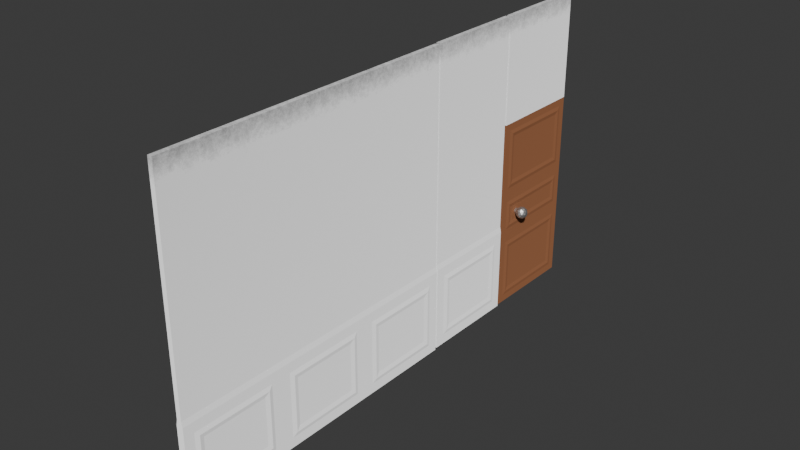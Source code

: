 # Source: wall_test.blend  (saved by Blender 5.0.119; exported with 4.5.12 LTS)
import bpy
from mathutils import Matrix  # noqa: F401  (used for matrix-valued properties, if any)

bpy.ops.wm.read_factory_settings(use_empty=True)
scene = bpy.context.scene
scene.name = 'Scene'

# ---- collections
col_collection = bpy.data.collections.new('Collection'); scene.collection.children.link(col_collection)

# ---- materials (node trees are filled in below, after node groups)
mat_material_wall = bpy.data.materials.new('Material wall')
mat_material_wall.alpha_threshold = 0.0
mat_material_wall.use_backface_culling_lightprobe_volume = False
mat_material_wall.roughness = 0.5
mat_material_wall.line_color = (0.0, 0.0, 0.0, 1.0)
mat_material_001 = bpy.data.materials.new('Material.001')
mat_material = bpy.data.materials.new('Material')

# ---- material node trees
mat_material_wall.use_nodes = True; mat_material_wall.node_tree.nodes.clear()
_N = mat_material_wall.node_tree.nodes; _L = mat_material_wall.node_tree.links
n0 = _N.new('ShaderNodeOutputMaterial'); n0.name = 'Material Output'; n0.location = (826, 297)
n1 = _N.new('ShaderNodeBsdfDiffuse'); n1.name = 'Diffuse BSDF'; n1.location = (549, 268)
n1.inputs[1].default_value = 0.6615
n2 = _N.new('ShaderNodeTexGradient'); n2.name = 'Gradient Texture'; n2.location = (-311, 281)
n2.gradient_type = 'EASING'
n3 = _N.new('ShaderNodeTexNoise'); n3.name = 'Noise Texture.003'; n3.location = (-242, 632)
n3.width = 145
n3.inputs[2].default_value = 5.3
n3.inputs[3].default_value = 4.0
n3.inputs[4].default_value = 1.0
n4 = _N.new('ShaderNodeNewGeometry'); n4.name = 'Geometry.001'; n4.location = (-707, 477)
n5 = _N.new('ShaderNodeMapping'); n5.name = 'Mapping'; n5.location = (-526, 348)
n5.vector_type = 'TEXTURE'
n5.inputs[1].default_value = (0.0, 0.0, 6.6)
n5.inputs[2].default_value = (0.0, 1.571, 0.0)
n6 = _N.new('ShaderNodeMath'); n6.name = 'Math'; n6.location = (53, 465)
n7 = _N.new('ShaderNodeClamp'); n7.name = 'Clamp'; n7.location = (306, 363)
_L.new(n1.outputs[0], n0.inputs[0])
_L.new(n5.outputs[0], n2.inputs[0])
_L.new(n4.outputs[0], n3.inputs[0])
_L.new(n4.outputs[0], n5.inputs[0])
_L.new(n3.outputs[0], n6.inputs[0])
_L.new(n2.outputs[1], n6.inputs[1])
_L.new(n6.outputs[0], n7.inputs[0])
_L.new(n7.outputs[0], n1.inputs[0])
n0.is_active_output = True
mat_material_001.use_nodes = True; mat_material_001.node_tree.nodes.clear()
_N = mat_material_001.node_tree.nodes; _L = mat_material_001.node_tree.links
n0 = _N.new('ShaderNodeOutputMaterial'); n0.name = 'Material Output'; n0.location = (300, 300)
n1 = _N.new('ShaderNodeBsdfDiffuse'); n1.name = 'Diffuse BSDF'; n1.location = (10, 300)
n1.inputs[0].default_value = (0.3141, 0.1312, 0.06411, 1.0)
n1.inputs[1].default_value = 0.3457
_L.new(n1.outputs[0], n0.inputs[0])
n0.is_active_output = True
mat_material.use_nodes = True; mat_material.node_tree.nodes.clear()
_N = mat_material.node_tree.nodes; _L = mat_material.node_tree.links
n0 = _N.new('ShaderNodeBsdfPrincipled'); n0.name = 'Principled BSDF'; n0.location = (-200, 100)
n0.inputs[1].default_value = 1.0
n1 = _N.new('ShaderNodeOutputMaterial'); n1.name = 'Material Output'; n1.location = (200, 100)
_L.new(n0.outputs[0], n1.inputs[0])
n1.is_active_output = True

# ---- world
world_world = bpy.data.worlds.new('World'); scene.world = world_world
world_world.use_nodes = True; world_world.node_tree.nodes.clear()
_N = world_world.node_tree.nodes; _L = world_world.node_tree.links
n0 = _N.new('ShaderNodeOutputWorld'); n0.name = 'World Output'; n0.location = (200, 100)
n1 = _N.new('ShaderNodeBackground'); n1.name = 'Background'; n1.location = (-200, 100)
n1.inputs[0].default_value = (0.05088, 0.05088, 0.05088, 1.0)
_L.new(n1.outputs[0], n0.inputs[0])
n0.is_active_output = True
world_world.color = (0.05088, 0.05088, 0.05088)
world_world.sun_shadow_jitter_overblur = 0.0

# ---- meshes
me_plane = bpy.data.meshes.new('Plane')
me_plane.from_pydata([(0.04991, -3.309, 3.332), (0.07409, -3.309, -3.285), (0.04991, 3.309, 3.332), (0.07409, 3.309, -3.285), (-0.04992, -3.309, 3.332), (-0.0741, -3.309, -3.285), (-0.04992, 3.309, 3.332), (-0.0741, 3.309, -3.285), (0.07409, -3.309, -1.43), (0.07409, 3.309, -1.43), (-0.0741, -3.309, -1.43), (-0.0741, 3.309, -1.43), (0.04991, 1.103, 3.332), (0.04991, -1.103, 3.332), (0.07409, -1.103, -3.285), (0.07409, 1.103, -3.285), (-0.04992, 1.103, 3.332), (-0.04992, -1.103, 3.332), (-0.0741, -1.103, -3.285), (-0.0741, 1.103, -3.285), (-0.0741, 1.103, -1.43), (-0.0741, -1.103, -1.43), (0.07409, -1.103, -1.43), (0.07409, 1.103, -1.43), (0.07409, 1.32, -1.647), (0.07409, 1.32, -3.068), (0.07409, 3.091, -3.068), (0.07409, 3.091, -1.647), (-0.0741, 1.32, -1.647), (-0.0741, 3.091, -1.647), (-0.0741, 3.091, -3.068), (-0.0741, 1.32, -3.068), (-0.0741, -3.091, -1.647), (-0.0741, -1.32, -1.647), (-0.0741, -1.32, -3.068), (-0.0741, -3.091, -3.068), (-0.0741, -0.8858, -1.647), (-0.0741, 0.8858, -1.647), (-0.0741, 0.8858, -3.068), (-0.0741, -0.8858, -3.068), (0.07409, -3.091, -1.647), (0.07409, -3.091, -3.068), (0.07409, -1.32, -3.068), (0.07409, -1.32, -1.647), (0.07409, -0.8858, -1.647), (0.07409, -0.8858, -3.068), (0.07409, 0.8858, -3.068), (0.07409, 0.8858, -1.647), (0.1017, 1.411, -1.738), (0.1017, 1.411, -2.978), (0.1017, 3.001, -2.978), (0.1017, 3.001, -1.738), (-0.1017, 1.411, -1.738), (-0.1017, 3.001, -1.738), (-0.1017, 3.001, -2.978), (-0.1017, 1.411, -2.978), (-0.1017, -3.001, -1.738), (-0.1017, -1.411, -1.738), (-0.1017, -1.411, -2.978), (-0.1017, -3.001, -2.978), (-0.1017, -0.7951, -1.738), (-0.1017, 0.7951, -1.738), (-0.1017, 0.7951, -2.978), (-0.1017, -0.7951, -2.978), (0.1017, -3.001, -1.738), (0.1017, -3.001, -2.978), (0.1017, -1.411, -2.978), (0.1017, -1.411, -1.738), (0.1017, -0.7951, -1.738), (0.1017, -0.7951, -2.978), (0.1017, 0.7951, -2.978), (0.1017, 0.7951, -1.738), (0.0778, 1.505, -1.832), (0.0778, 1.505, -2.884), (0.0778, 2.907, -2.884), (0.0778, 2.907, -1.832), (-0.0778, 1.505, -1.832), (-0.0778, 2.907, -1.832), (-0.0778, 2.907, -2.884), (-0.0778, 1.505, -2.884), (-0.0778, -2.907, -1.832), (-0.0778, -1.505, -1.832), (-0.0778, -1.505, -2.884), (-0.0778, -2.907, -2.884), (-0.0778, -0.7011, -1.832), (-0.0778, 0.7011, -1.832), (-0.0778, 0.7011, -2.884), (-0.0778, -0.7011, -2.884), (0.0778, -2.907, -1.832), (0.0778, -2.907, -2.884), (0.0778, -1.505, -2.884), (0.0778, -1.505, -1.832), (0.0778, -0.7011, -1.832), (0.0778, -0.7011, -2.884), (0.0778, 0.7011, -2.884), (0.0778, 0.7011, -1.832), (0.04991, 3.309, -1.313), (-0.04992, 3.309, -1.313), (0.04991, -3.309, -1.313), (-0.04992, -3.309, -1.313), (0.04991, -1.103, -1.313), (0.04991, 1.103, -1.313), (-0.04992, -1.103, -1.313), (-0.04992, 1.103, -1.313)], [], [(72, 73, 74, 75), (76, 77, 78, 79), (12, 2, 6, 16), (98, 0, 4, 99), (14, 1, 5, 18), (9, 3, 7, 11), (96, 9, 11, 97), (1, 8, 10, 5), (103, 97, 11, 20), (101, 23, 9, 96), (98, 8, 22, 100), (100, 22, 23, 101), (99, 102, 21, 10), (102, 103, 20, 21), (3, 15, 19, 7), (15, 14, 18, 19), (0, 13, 17, 4), (13, 12, 16, 17), (80, 81, 82, 83), (84, 85, 86, 87), (88, 89, 90, 91), (92, 93, 94, 95), (23, 15, 25, 24), (15, 3, 26, 25), (3, 9, 27, 26), (9, 23, 24, 27), (20, 11, 29, 28), (11, 7, 30, 29), (7, 19, 31, 30), (19, 20, 28, 31), (10, 21, 33, 32), (21, 18, 34, 33), (18, 5, 35, 34), (5, 10, 32, 35), (21, 20, 37, 36), (20, 19, 38, 37), (19, 18, 39, 38), (18, 21, 36, 39), (8, 1, 41, 40), (1, 14, 42, 41), (14, 22, 43, 42), (22, 8, 40, 43), (22, 14, 45, 44), (14, 15, 46, 45), (15, 23, 47, 46), (23, 22, 44, 47), (24, 25, 49, 48), (25, 26, 50, 49), (26, 27, 51, 50), (27, 24, 48, 51), (28, 29, 53, 52), (29, 30, 54, 53), (30, 31, 55, 54), (31, 28, 52, 55), (32, 33, 57, 56), (33, 34, 58, 57), (34, 35, 59, 58), (35, 32, 56, 59), (36, 37, 61, 60), (37, 38, 62, 61), (38, 39, 63, 62), (39, 36, 60, 63), (40, 41, 65, 64), (41, 42, 66, 65), (42, 43, 67, 66), (43, 40, 64, 67), (44, 45, 69, 68), (45, 46, 70, 69), (46, 47, 71, 70), (47, 44, 68, 71), (48, 49, 73, 72), (49, 50, 74, 73), (50, 51, 75, 74), (51, 48, 72, 75), (52, 53, 77, 76), (53, 54, 78, 77), (54, 55, 79, 78), (55, 52, 76, 79), (56, 57, 81, 80), (57, 58, 82, 81), (58, 59, 83, 82), (59, 56, 80, 83), (60, 61, 85, 84), (61, 62, 86, 85), (62, 63, 87, 86), (63, 60, 84, 87), (64, 65, 89, 88), (65, 66, 90, 89), (66, 67, 91, 90), (67, 64, 88, 91), (68, 69, 93, 92), (69, 70, 94, 93), (70, 71, 95, 94), (71, 68, 92, 95), (17, 16, 103, 102), (4, 17, 102, 99), (13, 100, 101, 12), (0, 98, 100, 13), (12, 101, 96, 2), (16, 6, 97, 103), (2, 96, 97, 6), (8, 98, 99, 10)])
_uv = me_plane.uv_layers.new(name='UVMap')
_uv.uv.foreach_set('vector', [0.7803, 0.7274, 0.9393, 0.7274, 0.9393, 0.9393, 0.7803, 0.9393, 0.7803, 0.7274, 0.7803, 0.9393, 0.9393, 0.9393, 0.9393, 0.7274, 0.0, 0.6667, 0.0, 1.0, 0.0, 1.0, 0.0, 0.6667, 0.7019, 0.0, 0.0, 0.0, 0.0, 0.0, 0.7019, 0.0, 1.0, 0.3333, 1.0, 0.0, 1.0, 0.0, 1.0, 0.3333, 0.7196, 1.0, 1.0, 1.0, 1.0, 1.0, 0.7196, 1.0, 0.7019, 1.0, 0.7196, 1.0, 0.7196, 1.0, 0.7019, 1.0, 1.0, 0.0, 0.7196, 0.0, 0.7196, 0.0, 1.0, 0.0, 0.7019, 0.6667, 0.7019, 1.0, 0.7196, 1.0, 0.7196, 0.6667, 0.7019, 0.6667, 0.7196, 0.6667, 0.7196, 1.0, 0.7019, 1.0, 0.7019, 0.0, 0.7196, 0.0, 0.7196, 0.3333, 0.7019, 0.3333, 0.7019, 0.3333, 0.7196, 0.3333, 0.7196, 0.6667, 0.7019, 0.6667, 0.7019, 0.0, 0.7019, 0.3333, 0.7196, 0.3333, 0.7196, 0.0, 0.7019, 0.3333, 0.7019, 0.6667, 0.7196, 0.6667, 0.7196, 0.3333, 1.0, 1.0, 1.0, 0.6667, 1.0, 0.6667, 1.0, 1.0, 1.0, 0.6667, 1.0, 0.3333, 1.0, 0.3333, 1.0, 0.6667, 0.0, 0.0, 0.0, 0.3333, 0.0, 0.3333, 0.0, 0.0, 0.0, 0.3333, 0.0, 0.6667, 0.0, 0.6667, 0.0, 0.3333, 0.7803, 0.06071, 0.7803, 0.2726, 0.9393, 0.2726, 0.9393, 0.06071, 0.7803, 0.394, 0.7803, 0.606, 0.9393, 0.606, 0.9393, 0.394, 0.7803, 0.06071, 0.9393, 0.06071, 0.9393, 0.2726, 0.7803, 0.2726, 0.7803, 0.394, 0.9393, 0.394, 0.9393, 0.606, 0.7803, 0.606, 0.7196, 0.6667, 1.0, 0.6667, 0.9672, 0.6995, 0.7524, 0.6995, 1.0, 0.6667, 1.0, 1.0, 0.9672, 0.9672, 0.9672, 0.6995, 1.0, 1.0, 0.7196, 1.0, 0.7524, 0.9672, 0.9672, 0.9672, 0.7196, 1.0, 0.7196, 0.6667, 0.7524, 0.6995, 0.7524, 0.9672, 0.7196, 0.6667, 0.7196, 1.0, 0.7524, 0.9672, 0.7524, 0.6995, 0.7196, 1.0, 1.0, 1.0, 0.9672, 0.9672, 0.7524, 0.9672, 1.0, 1.0, 1.0, 0.6667, 0.9672, 0.6995, 0.9672, 0.9672, 1.0, 0.6667, 0.7196, 0.6667, 0.7524, 0.6995, 0.9672, 0.6995, 0.7196, 0.0, 0.7196, 0.3333, 0.7524, 0.3005, 0.7524, 0.03281, 0.7196, 0.3333, 1.0, 0.3333, 0.9672, 0.3005, 0.7524, 0.3005, 1.0, 0.3333, 1.0, 0.0, 0.9672, 0.03281, 0.9672, 0.3005, 1.0, 0.0, 0.7196, 0.0, 0.7524, 0.03281, 0.9672, 0.03281, 0.7196, 0.3333, 0.7196, 0.6667, 0.7524, 0.6339, 0.7524, 0.3661, 0.7196, 0.6667, 1.0, 0.6667, 0.9672, 0.6339, 0.7524, 0.6339, 1.0, 0.6667, 1.0, 0.3333, 0.9672, 0.3661, 0.9672, 0.6339, 1.0, 0.3333, 0.7196, 0.3333, 0.7524, 0.3661, 0.9672, 0.3661, 0.7196, 0.0, 1.0, 0.0, 0.9672, 0.03281, 0.7524, 0.03281, 1.0, 0.0, 1.0, 0.3333, 0.9672, 0.3005, 0.9672, 0.03281, 1.0, 0.3333, 0.7196, 0.3333, 0.7524, 0.3005, 0.9672, 0.3005, 0.7196, 0.3333, 0.7196, 0.0, 0.7524, 0.03281, 0.7524, 0.3005, 0.7196, 0.3333, 1.0, 0.3333, 0.9672, 0.3661, 0.7524, 0.3661, 1.0, 0.3333, 1.0, 0.6667, 0.9672, 0.6339, 0.9672, 0.3661, 1.0, 0.6667, 0.7196, 0.6667, 0.7524, 0.6339, 0.9672, 0.6339, 0.7196, 0.6667, 0.7196, 0.3333, 0.7524, 0.3661, 0.7524, 0.6339, 0.7524, 0.6995, 0.9672, 0.6995, 0.9535, 0.7132, 0.7661, 0.7132, 0.9672, 0.6995, 0.9672, 0.9672, 0.9535, 0.9535, 0.9535, 0.7132, 0.9672, 0.9672, 0.7524, 0.9672, 0.7661, 0.9535, 0.9535, 0.9535, 0.7524, 0.9672, 0.7524, 0.6995, 0.7661, 0.7132, 0.7661, 0.9535, 0.7524, 0.6995, 0.7524, 0.9672, 0.7661, 0.9535, 0.7661, 0.7132, 0.7524, 0.9672, 0.9672, 0.9672, 0.9535, 0.9535, 0.7661, 0.9535, 0.9672, 0.9672, 0.9672, 0.6995, 0.9535, 0.7132, 0.9535, 0.9535, 0.9672, 0.6995, 0.7524, 0.6995, 0.7661, 0.7132, 0.9535, 0.7132, 0.7524, 0.03281, 0.7524, 0.3005, 0.7661, 0.2868, 0.7661, 0.04651, 0.7524, 0.3005, 0.9672, 0.3005, 0.9535, 0.2868, 0.7661, 0.2868, 0.9672, 0.3005, 0.9672, 0.03281, 0.9535, 0.04651, 0.9535, 0.2868, 0.9672, 0.03281, 0.7524, 0.03281, 0.7661, 0.04651, 0.9535, 0.04651, 0.7524, 0.3661, 0.7524, 0.6339, 0.7661, 0.6202, 0.7661, 0.3798, 0.7524, 0.6339, 0.9672, 0.6339, 0.9535, 0.6202, 0.7661, 0.6202, 0.9672, 0.6339, 0.9672, 0.3661, 0.9535, 0.3798, 0.9535, 0.6202, 0.9672, 0.3661, 0.7524, 0.3661, 0.7661, 0.3798, 0.9535, 0.3798, 0.7524, 0.03281, 0.9672, 0.03281, 0.9535, 0.04651, 0.7661, 0.04651, 0.9672, 0.03281, 0.9672, 0.3005, 0.9535, 0.2868, 0.9535, 0.04651, 0.9672, 0.3005, 0.7524, 0.3005, 0.7661, 0.2868, 0.9535, 0.2868, 0.7524, 0.3005, 0.7524, 0.03281, 0.7661, 0.04651, 0.7661, 0.2868, 0.7524, 0.3661, 0.9672, 0.3661, 0.9535, 0.3798, 0.7661, 0.3798, 0.9672, 0.3661, 0.9672, 0.6339, 0.9535, 0.6202, 0.9535, 0.3798, 0.9672, 0.6339, 0.7524, 0.6339, 0.7661, 0.6202, 0.9535, 0.6202, 0.7524, 0.6339, 0.7524, 0.3661, 0.7661, 0.3798, 0.7661, 0.6202, 0.7661, 0.7132, 0.9535, 0.7132, 0.9393, 0.7274, 0.7803, 0.7274, 0.9535, 0.7132, 0.9535, 0.9535, 0.9393, 0.9393, 0.9393, 0.7274, 0.9535, 0.9535, 0.7661, 0.9535, 0.7803, 0.9393, 0.9393, 0.9393, 0.7661, 0.9535, 0.7661, 0.7132, 0.7803, 0.7274, 0.7803, 0.9393, 0.7661, 0.7132, 0.7661, 0.9535, 0.7803, 0.9393, 0.7803, 0.7274, 0.7661, 0.9535, 0.9535, 0.9535, 0.9393, 0.9393, 0.7803, 0.9393, 0.9535, 0.9535, 0.9535, 0.7132, 0.9393, 0.7274, 0.9393, 0.9393, 0.9535, 0.7132, 0.7661, 0.7132, 0.7803, 0.7274, 0.9393, 0.7274, 0.7661, 0.04651, 0.7661, 0.2868, 0.7803, 0.2726, 0.7803, 0.06071, 0.7661, 0.2868, 0.9535, 0.2868, 0.9393, 0.2726, 0.7803, 0.2726, 0.9535, 0.2868, 0.9535, 0.04651, 0.9393, 0.06071, 0.9393, 0.2726, 0.9535, 0.04651, 0.7661, 0.04651, 0.7803, 0.06071, 0.9393, 0.06071, 0.7661, 0.3798, 0.7661, 0.6202, 0.7803, 0.606, 0.7803, 0.394, 0.7661, 0.6202, 0.9535, 0.6202, 0.9393, 0.606, 0.7803, 0.606, 0.9535, 0.6202, 0.9535, 0.3798, 0.9393, 0.394, 0.9393, 0.606, 0.9535, 0.3798, 0.7661, 0.3798, 0.7803, 0.394, 0.9393, 0.394, 0.7661, 0.04651, 0.9535, 0.04651, 0.9393, 0.06071, 0.7803, 0.06071, 0.9535, 0.04651, 0.9535, 0.2868, 0.9393, 0.2726, 0.9393, 0.06071, 0.9535, 0.2868, 0.7661, 0.2868, 0.7803, 0.2726, 0.9393, 0.2726, 0.7661, 0.2868, 0.7661, 0.04651, 0.7803, 0.06071, 0.7803, 0.2726, 0.7661, 0.3798, 0.9535, 0.3798, 0.9393, 0.394, 0.7803, 0.394, 0.9535, 0.3798, 0.9535, 0.6202, 0.9393, 0.606, 0.9393, 0.394, 0.9535, 0.6202, 0.7661, 0.6202, 0.7803, 0.606, 0.9393, 0.606, 0.7661, 0.6202, 0.7661, 0.3798, 0.7803, 0.394, 0.7803, 0.606, 0.0, 0.3333, 0.0, 0.6667, 0.7019, 0.6667, 0.7019, 0.3333, 0.0, 0.0, 0.0, 0.3333, 0.7019, 0.3333, 0.7019, 0.0, 0.0, 0.3333, 0.7019, 0.3333, 0.7019, 0.6667, 0.0, 0.6667, 0.0, 0.0, 0.7019, 0.0, 0.7019, 0.3333, 0.0, 0.3333, 0.0, 0.6667, 0.7019, 0.6667, 0.7019, 1.0, 0.0, 1.0, 0.0, 0.6667, 0.0, 1.0, 0.7019, 1.0, 0.7019, 0.6667, 0.0, 1.0, 0.7019, 1.0, 0.7019, 1.0, 0.0, 1.0, 0.7196, 0.0, 0.7019, 0.0, 0.7019, 0.0, 0.7196, 0.0])
me_plane.materials.append(mat_material_wall)
me_plane.update()
me_plane_001 = bpy.data.meshes.new('Plane.001')
me_plane_001.from_pydata([(0.04991, -1.103, 3.34), (0.0741, -1.103, -3.277), (-0.04991, -1.103, 3.34), (-0.07409, -1.103, -3.277), (0.0741, -1.103, -1.421), (-0.0741, -1.103, -1.421), (0.04991, 1.103, 3.34), (0.0741, 1.103, -3.277), (-0.04991, 1.103, 3.34), (-0.07409, 1.103, -3.277), (-0.0741, 1.103, -1.421), (0.0741, 1.103, -1.421), (-0.0741, -0.8858, -1.638), (-0.0741, 0.8858, -1.638), (-0.07409, 0.8858, -3.06), (-0.07409, -0.8858, -3.06), (0.0741, -0.8858, -1.638), (0.0741, -0.8858, -3.06), (0.0741, 0.8858, -3.06), (0.0741, 0.8858, -1.638), (-0.1017, -0.7951, -1.729), (-0.1017, 0.7951, -1.729), (-0.1017, 0.7951, -2.969), (-0.1017, -0.7951, -2.969), (0.1017, -0.7951, -1.729), (0.1017, -0.7951, -2.969), (0.1017, 0.7951, -2.969), (0.1017, 0.7951, -1.729), (-0.0778, -0.7011, -1.823), (-0.0778, 0.7011, -1.823), (-0.0778, 0.7011, -2.875), (-0.0778, -0.7011, -2.875), (0.0778, -0.7011, -1.823), (0.0778, -0.7011, -2.875), (0.0778, 0.7011, -2.875), (0.0778, 0.7011, -1.823), (0.04991, -1.103, -1.304), (-0.04991, -1.103, -1.304), (0.04991, 1.103, -1.304), (-0.04991, 1.103, -1.304)], [], [(36, 0, 2, 37), (7, 1, 3, 9), (1, 4, 5, 3), (36, 4, 11, 38), (37, 39, 10, 5), (0, 6, 8, 2), (28, 29, 30, 31), (32, 33, 34, 35), (5, 10, 13, 12), (10, 9, 14, 13), (9, 3, 15, 14), (3, 5, 12, 15), (39, 38, 11, 10), (4, 1, 17, 16), (1, 7, 18, 17), (7, 11, 19, 18), (11, 4, 16, 19), (7, 9, 10, 11), (12, 13, 21, 20), (13, 14, 22, 21), (14, 15, 23, 22), (15, 12, 20, 23), (16, 17, 25, 24), (17, 18, 26, 25), (18, 19, 27, 26), (19, 16, 24, 27), (20, 21, 29, 28), (21, 22, 30, 29), (22, 23, 31, 30), (23, 20, 28, 31), (24, 25, 33, 32), (25, 26, 34, 33), (26, 27, 35, 34), (27, 24, 32, 35), (2, 8, 39, 37), (0, 36, 38, 6), (38, 39, 8, 6), (4, 36, 37, 5)])
_uv = me_plane_001.uv_layers.new(name='UVMap')
_uv.uv.foreach_set('vector', [0.7019, 0.0, 0.0, 0.0, 0.0, 0.0, 0.7019, 0.0, 1.0, 0.3333, 1.0, 0.0, 1.0, 0.0, 1.0, 0.3333, 1.0, 0.0, 0.7196, 0.0, 0.7196, 0.0, 1.0, 0.0, 0.7019, 0.0, 0.7196, 0.0, 0.7196, 0.3333, 0.7019, 0.3333, 0.7019, 0.0, 0.7019, 0.3333, 0.7196, 0.3333, 0.7196, 0.0, 0.0, 0.0, 0.0, 0.3333, 0.0, 0.3333, 0.0, 0.0, 0.7803, 0.06071, 0.7803, 0.2726, 0.9393, 0.2726, 0.9393, 0.06071, 0.7803, 0.06071, 0.9393, 0.06071, 0.9393, 0.2726, 0.7803, 0.2726, 0.7196, 0.0, 0.7196, 0.3333, 0.7524, 0.3005, 0.7524, 0.03281, 0.7196, 0.3333, 1.0, 0.3333, 0.9672, 0.3005, 0.7524, 0.3005, 1.0, 0.3333, 1.0, 0.0, 0.9672, 0.03281, 0.9672, 0.3005, 1.0, 0.0, 0.7196, 0.0, 0.7524, 0.03281, 0.9672, 0.03281, 0.7019, 0.3333, 0.7019, 0.3333, 0.7196, 0.3333, 0.7196, 0.3333, 0.7196, 0.0, 1.0, 0.0, 0.9672, 0.03281, 0.7524, 0.03281, 1.0, 0.0, 1.0, 0.3333, 0.9672, 0.3005, 0.9672, 0.03281, 1.0, 0.3333, 0.7196, 0.3333, 0.7524, 0.3005, 0.9672, 0.3005, 0.7196, 0.3333, 0.7196, 0.0, 0.7524, 0.03281, 0.7524, 0.3005, 1.0, 0.3333, 1.0, 0.3333, 0.7196, 0.3333, 0.7196, 0.3333, 0.7524, 0.03281, 0.7524, 0.3005, 0.7661, 0.2868, 0.7661, 0.04651, 0.7524, 0.3005, 0.9672, 0.3005, 0.9535, 0.2868, 0.7661, 0.2868, 0.9672, 0.3005, 0.9672, 0.03281, 0.9535, 0.04651, 0.9535, 0.2868, 0.9672, 0.03281, 0.7524, 0.03281, 0.7661, 0.04651, 0.9535, 0.04651, 0.7524, 0.03281, 0.9672, 0.03281, 0.9535, 0.04651, 0.7661, 0.04651, 0.9672, 0.03281, 0.9672, 0.3005, 0.9535, 0.2868, 0.9535, 0.04651, 0.9672, 0.3005, 0.7524, 0.3005, 0.7661, 0.2868, 0.9535, 0.2868, 0.7524, 0.3005, 0.7524, 0.03281, 0.7661, 0.04651, 0.7661, 0.2868, 0.7661, 0.04651, 0.7661, 0.2868, 0.7803, 0.2726, 0.7803, 0.06071, 0.7661, 0.2868, 0.9535, 0.2868, 0.9393, 0.2726, 0.7803, 0.2726, 0.9535, 0.2868, 0.9535, 0.04651, 0.9393, 0.06071, 0.9393, 0.2726, 0.9535, 0.04651, 0.7661, 0.04651, 0.7803, 0.06071, 0.9393, 0.06071, 0.7661, 0.04651, 0.9535, 0.04651, 0.9393, 0.06071, 0.7803, 0.06071, 0.9535, 0.04651, 0.9535, 0.2868, 0.9393, 0.2726, 0.9393, 0.06071, 0.9535, 0.2868, 0.7661, 0.2868, 0.7803, 0.2726, 0.9393, 0.2726, 0.7661, 0.2868, 0.7661, 0.04651, 0.7803, 0.06071, 0.7803, 0.2726, 0.0, 0.0, 0.0, 0.3333, 0.7019, 0.3333, 0.7019, 0.0, 0.0, 0.0, 0.7019, 0.0, 0.7019, 0.3333, 0.0, 0.3333, 0.7019, 0.3333, 0.7019, 0.3333, 0.0, 0.3333, 0.0, 0.3333, 0.7196, 0.0, 0.7019, 0.0, 0.7019, 0.0, 0.7196, 0.0])
me_plane_001.materials.append(mat_material_wall)
me_plane_001.update()
me_plane_002 = bpy.data.meshes.new('Plane.002')
me_plane_002.from_pydata([(0.04991, -1.103, 1.161), (-0.04991, -1.103, 1.161), (0.04991, 1.103, 1.161), (-0.04991, 1.103, 1.161), (0.04991, 1.103, -1.161), (0.04991, -1.103, -1.161), (-0.04991, -1.103, -1.161), (-0.04991, 1.103, -1.161)], [], [(5, 0, 1, 6), (0, 2, 3, 1), (4, 7, 3, 2), (7, 4, 5, 6), (0, 5, 4, 2), (1, 3, 7, 6)])
_uv = me_plane_002.uv_layers.new(name='UVMap')
_uv.uv.foreach_set('vector', [0.351, 0.0, 0.0, 0.0, 0.0, 0.0, 0.3509, 0.0, 0.0, 0.0, 0.0, 0.3333, 0.0, 0.3333, 0.0, 0.0, 0.3509, 0.3333, 0.3509, 0.3333, 0.0, 0.3333, 0.0, 0.3333, 0.3509, 0.3333, 0.3509, 0.3333, 0.351, 0.0, 0.3509, 0.0, 0.0, 0.0, 0.351, 0.0, 0.3509, 0.3333, 0.0, 0.3333, 0.0, 0.0, 0.0, 0.3333, 0.3509, 0.3333, 0.3509, 0.0])
me_plane_002.materials.append(mat_material_wall)
me_plane_002.update()
me_plane_003 = bpy.data.meshes.new('Plane.003')
me_plane_003.from_pydata([(0.04991, -1.103, 2.145), (-0.04991, -1.103, 2.145), (0.04991, 1.103, 2.145), (-0.04991, 1.103, 2.145), (0.04991, 1.103, -2.145), (0.04991, -1.103, -2.145), (-0.04991, -1.103, -2.145), (-0.04991, 1.103, -2.145), (0.04991, 1.103, -0.4892), (0.04991, 1.103, 0.4892), (0.04991, -1.103, 0.4892), (0.04991, -1.103, -0.4892), (-0.04991, -1.103, 0.4892), (-0.04991, -1.103, -0.4892), (-0.04991, 1.103, 0.4892), (-0.04991, 1.103, -0.4892), (0.04991, -0.9439, -0.6482), (0.04991, -0.9439, -1.986), (0.04991, 0.9439, -1.986), (0.04991, 0.9439, -0.6482), (-0.04991, -0.9439, -0.6482), (-0.04991, 0.9439, -0.6482), (-0.04991, 0.9439, -1.986), (-0.04991, -0.9439, -1.986), (-0.04991, -0.9439, 1.986), (-0.04991, 0.9439, 1.986), (-0.04991, 0.9439, 0.6482), (-0.04991, -0.9439, 0.6482), (-0.04991, -0.9439, 0.3303), (-0.04991, 0.9439, 0.3303), (-0.04991, 0.9439, -0.3303), (-0.04991, -0.9439, -0.3303), (0.04991, -0.9439, 1.986), (0.04991, -0.9439, 0.6482), (0.04991, 0.9439, 0.6482), (0.04991, 0.9439, 1.986), (0.04991, -0.9439, 0.3303), (0.04991, -0.9439, -0.3303), (0.04991, 0.9439, -0.3303), (0.04991, 0.9439, 0.3303), (0.06627, -0.8639, -0.7282), (0.06627, -0.8639, -1.906), (0.06627, 0.8639, -1.906), (0.06627, 0.8639, -0.7282), (-0.06627, -0.8639, -0.7282), (-0.06627, 0.8639, -0.7282), (-0.06627, 0.8639, -1.906), (-0.06627, -0.8639, -1.906), (-0.06627, -0.8639, 1.906), (-0.06627, 0.8639, 1.906), (-0.06627, 0.8639, 0.7282), (-0.06627, -0.8639, 0.7282), (-0.06627, -0.8639, 0.2503), (-0.06627, 0.8639, 0.2503), (-0.06627, 0.8639, -0.2503), (-0.06627, -0.8639, -0.2503), (0.06627, -0.8639, 1.906), (0.06627, -0.8639, 0.7282), (0.06627, 0.8639, 0.7282), (0.06627, 0.8639, 1.906), (0.06627, -0.8639, 0.2503), (0.06627, -0.8639, -0.2503), (0.06627, 0.8639, -0.2503), (0.06627, 0.8639, 0.2503), (0.0492, -0.7844, -0.8077), (0.0492, -0.7844, -1.827), (0.0492, 0.7844, -1.827), (0.0492, 0.7844, -0.8077), (-0.0492, -0.7844, -0.8077), (-0.0492, 0.7844, -0.8077), (-0.0492, 0.7844, -1.827), (-0.0492, -0.7844, -1.827), (-0.0492, -0.7844, 1.827), (-0.0492, 0.7844, 1.827), (-0.0492, 0.7844, 0.8077), (-0.0492, -0.7844, 0.8077), (-0.0492, -0.7844, 0.1708), (-0.0492, 0.7844, 0.1708), (-0.0492, 0.7844, -0.1708), (-0.0492, -0.7844, -0.1708), (0.0492, -0.7844, 1.827), (0.0492, -0.7844, 0.8077), (0.0492, 0.7844, 0.8077), (0.0492, 0.7844, 1.827), (0.0492, -0.7844, 0.1708), (0.0492, -0.7844, -0.1708), (0.0492, 0.7844, -0.1708), (0.0492, 0.7844, 0.1708)], [], [(10, 0, 1, 12), (0, 2, 3, 1), (9, 14, 3, 2), (7, 4, 5, 6), (64, 65, 66, 67), (68, 69, 70, 71), (72, 73, 74, 75), (76, 77, 78, 79), (80, 81, 82, 83), (84, 85, 86, 87), (4, 7, 15, 8), (8, 15, 14, 9), (5, 11, 13, 6), (11, 10, 12, 13), (11, 5, 17, 16), (5, 4, 18, 17), (4, 8, 19, 18), (8, 11, 16, 19), (13, 15, 21, 20), (15, 7, 22, 21), (7, 6, 23, 22), (6, 13, 20, 23), (1, 3, 25, 24), (3, 14, 26, 25), (14, 12, 27, 26), (12, 1, 24, 27), (12, 14, 29, 28), (14, 15, 30, 29), (15, 13, 31, 30), (13, 12, 28, 31), (0, 10, 33, 32), (10, 9, 34, 33), (9, 2, 35, 34), (2, 0, 32, 35), (10, 11, 37, 36), (11, 8, 38, 37), (8, 9, 39, 38), (9, 10, 36, 39), (16, 17, 41, 40), (17, 18, 42, 41), (18, 19, 43, 42), (19, 16, 40, 43), (20, 21, 45, 44), (21, 22, 46, 45), (22, 23, 47, 46), (23, 20, 44, 47), (24, 25, 49, 48), (25, 26, 50, 49), (26, 27, 51, 50), (27, 24, 48, 51), (28, 29, 53, 52), (29, 30, 54, 53), (30, 31, 55, 54), (31, 28, 52, 55), (32, 33, 57, 56), (33, 34, 58, 57), (34, 35, 59, 58), (35, 32, 56, 59), (36, 37, 61, 60), (37, 38, 62, 61), (38, 39, 63, 62), (39, 36, 60, 63), (40, 41, 65, 64), (41, 42, 66, 65), (42, 43, 67, 66), (43, 40, 64, 67), (44, 45, 69, 68), (45, 46, 70, 69), (46, 47, 71, 70), (47, 44, 68, 71), (48, 49, 73, 72), (49, 50, 74, 73), (50, 51, 75, 74), (51, 48, 72, 75), (52, 53, 77, 76), (53, 54, 78, 77), (54, 55, 79, 78), (55, 52, 76, 79), (56, 57, 81, 80), (57, 58, 82, 81), (58, 59, 83, 82), (59, 56, 80, 83), (60, 61, 85, 84), (61, 62, 86, 85), (62, 63, 87, 86), (63, 60, 84, 87)])
_uv = me_plane_003.uv_layers.new(name='UVMap')
_uv.uv.foreach_set('vector', [0.117, 0.0, 0.0, 0.0, 0.0, 0.0, 0.117, 0.0, 0.0, 0.0, 0.0, 0.3333, 0.0, 0.3333, 0.0, 0.0, 0.117, 0.3333, 0.117, 0.3333, 0.0, 0.3333, 0.0, 0.3333, 0.3509, 0.3333, 0.3509, 0.3333, 0.351, 0.0, 0.3509, 0.0, 0.2565, 0.04812, 0.3285, 0.04812, 0.3285, 0.2852, 0.2565, 0.2852, 0.2565, 0.04812, 0.2565, 0.2852, 0.3285, 0.2852, 0.3285, 0.04812, 0.0225, 0.04812, 0.0225, 0.2852, 0.09449, 0.2852, 0.09449, 0.04812, 0.1551, 0.04812, 0.1551, 0.2852, 0.1959, 0.2852, 0.1959, 0.04812, 0.0225, 0.04812, 0.09449, 0.04812, 0.09449, 0.2852, 0.0225, 0.2852, 0.1551, 0.04812, 0.1959, 0.04812, 0.1959, 0.2852, 0.1551, 0.2852, 0.3509, 0.3333, 0.3509, 0.3333, 0.234, 0.3333, 0.234, 0.3333, 0.234, 0.3333, 0.234, 0.3333, 0.117, 0.3333, 0.117, 0.3333, 0.351, 0.0, 0.234, 0.0, 0.234, 0.0, 0.3509, 0.0, 0.234, 0.0, 0.117, 0.0, 0.117, 0.0, 0.234, 0.0, 0.234, 0.0, 0.351, 0.0, 0.3397, 0.02402, 0.2452, 0.02402, 0.351, 0.0, 0.3509, 0.3333, 0.3397, 0.3093, 0.3397, 0.02402, 0.3509, 0.3333, 0.234, 0.3333, 0.2452, 0.3093, 0.3397, 0.3093, 0.234, 0.3333, 0.234, 0.0, 0.2452, 0.02402, 0.2452, 0.3093, 0.234, 0.0, 0.234, 0.3333, 0.2452, 0.3093, 0.2452, 0.02402, 0.234, 0.3333, 0.3509, 0.3333, 0.3397, 0.3093, 0.2452, 0.3093, 0.3509, 0.3333, 0.3509, 0.0, 0.3397, 0.02402, 0.3397, 0.3093, 0.3509, 0.0, 0.234, 0.0, 0.2452, 0.02402, 0.3397, 0.02402, 0.0, 0.0, 0.0, 0.3333, 0.01123, 0.3093, 0.01123, 0.02402, 0.0, 0.3333, 0.117, 0.3333, 0.1058, 0.3093, 0.01123, 0.3093, 0.117, 0.3333, 0.117, 0.0, 0.1058, 0.02402, 0.1058, 0.3093, 0.117, 0.0, 0.0, 0.0, 0.01123, 0.02402, 0.1058, 0.02402, 0.117, 0.0, 0.117, 0.3333, 0.136, 0.3093, 0.136, 0.02402, 0.117, 0.3333, 0.234, 0.3333, 0.215, 0.3093, 0.136, 0.3093, 0.234, 0.3333, 0.234, 0.0, 0.215, 0.02402, 0.215, 0.3093, 0.234, 0.0, 0.117, 0.0, 0.136, 0.02402, 0.215, 0.02402, 0.0, 0.0, 0.117, 0.0, 0.1058, 0.02402, 0.01123, 0.02402, 0.117, 0.0, 0.117, 0.3333, 0.1058, 0.3093, 0.1058, 0.02402, 0.117, 0.3333, 0.0, 0.3333, 0.01123, 0.3093, 0.1058, 0.3093, 0.0, 0.3333, 0.0, 0.0, 0.01123, 0.02402, 0.01123, 0.3093, 0.117, 0.0, 0.234, 0.0, 0.215, 0.02402, 0.136, 0.02402, 0.234, 0.0, 0.234, 0.3333, 0.215, 0.3093, 0.215, 0.02402, 0.234, 0.3333, 0.117, 0.3333, 0.136, 0.3093, 0.215, 0.3093, 0.117, 0.3333, 0.117, 0.0, 0.136, 0.02402, 0.136, 0.3093, 0.2452, 0.02402, 0.3397, 0.02402, 0.3341, 0.03611, 0.2508, 0.03611, 0.3397, 0.02402, 0.3397, 0.3093, 0.3341, 0.2972, 0.3341, 0.03611, 0.3397, 0.3093, 0.2452, 0.3093, 0.2508, 0.2972, 0.3341, 0.2972, 0.2452, 0.3093, 0.2452, 0.02402, 0.2508, 0.03611, 0.2508, 0.2972, 0.2452, 0.02402, 0.2452, 0.3093, 0.2508, 0.2972, 0.2508, 0.03611, 0.2452, 0.3093, 0.3397, 0.3093, 0.3341, 0.2972, 0.2508, 0.2972, 0.3397, 0.3093, 0.3397, 0.02402, 0.3341, 0.03611, 0.3341, 0.2972, 0.3397, 0.02402, 0.2452, 0.02402, 0.2508, 0.03611, 0.3341, 0.03611, 0.01123, 0.02402, 0.01123, 0.3093, 0.01688, 0.2972, 0.01688, 0.03611, 0.01123, 0.3093, 0.1058, 0.3093, 0.1001, 0.2972, 0.01688, 0.2972, 0.1058, 0.3093, 0.1058, 0.02402, 0.1001, 0.03611, 0.1001, 0.2972, 0.1058, 0.02402, 0.01123, 0.02402, 0.01688, 0.03611, 0.1001, 0.03611, 0.136, 0.02402, 0.136, 0.3093, 0.1455, 0.2972, 0.1455, 0.03611, 0.136, 0.3093, 0.215, 0.3093, 0.2054, 0.2972, 0.1455, 0.2972, 0.215, 0.3093, 0.215, 0.02402, 0.2054, 0.03611, 0.2054, 0.2972, 0.215, 0.02402, 0.136, 0.02402, 0.1455, 0.03611, 0.2054, 0.03611, 0.01123, 0.02402, 0.1058, 0.02402, 0.1001, 0.03611, 0.01688, 0.03611, 0.1058, 0.02402, 0.1058, 0.3093, 0.1001, 0.2972, 0.1001, 0.03611, 0.1058, 0.3093, 0.01123, 0.3093, 0.01688, 0.2972, 0.1001, 0.2972, 0.01123, 0.3093, 0.01123, 0.02402, 0.01688, 0.03611, 0.01688, 0.2972, 0.136, 0.02402, 0.215, 0.02402, 0.2054, 0.03611, 0.1455, 0.03611, 0.215, 0.02402, 0.215, 0.3093, 0.2054, 0.2972, 0.2054, 0.03611, 0.215, 0.3093, 0.136, 0.3093, 0.1455, 0.2972, 0.2054, 0.2972, 0.136, 0.3093, 0.136, 0.02402, 0.1455, 0.03611, 0.1455, 0.2972, 0.2508, 0.03611, 0.3341, 0.03611, 0.3285, 0.04812, 0.2565, 0.04812, 0.3341, 0.03611, 0.3341, 0.2972, 0.3285, 0.2852, 0.3285, 0.04812, 0.3341, 0.2972, 0.2508, 0.2972, 0.2565, 0.2852, 0.3285, 0.2852, 0.2508, 0.2972, 0.2508, 0.03611, 0.2565, 0.04812, 0.2565, 0.2852, 0.2508, 0.03611, 0.2508, 0.2972, 0.2565, 0.2852, 0.2565, 0.04812, 0.2508, 0.2972, 0.3341, 0.2972, 0.3285, 0.2852, 0.2565, 0.2852, 0.3341, 0.2972, 0.3341, 0.03611, 0.3285, 0.04812, 0.3285, 0.2852, 0.3341, 0.03611, 0.2508, 0.03611, 0.2565, 0.04812, 0.3285, 0.04812, 0.01688, 0.03611, 0.01688, 0.2972, 0.0225, 0.2852, 0.0225, 0.04812, 0.01688, 0.2972, 0.1001, 0.2972, 0.09449, 0.2852, 0.0225, 0.2852, 0.1001, 0.2972, 0.1001, 0.03611, 0.09449, 0.04812, 0.09449, 0.2852, 0.1001, 0.03611, 0.01688, 0.03611, 0.0225, 0.04812, 0.09449, 0.04812, 0.1455, 0.03611, 0.1455, 0.2972, 0.1551, 0.2852, 0.1551, 0.04812, 0.1455, 0.2972, 0.2054, 0.2972, 0.1959, 0.2852, 0.1551, 0.2852, 0.2054, 0.2972, 0.2054, 0.03611, 0.1959, 0.04812, 0.1959, 0.2852, 0.2054, 0.03611, 0.1455, 0.03611, 0.1551, 0.04812, 0.1959, 0.04812, 0.01688, 0.03611, 0.1001, 0.03611, 0.09449, 0.04812, 0.0225, 0.04812, 0.1001, 0.03611, 0.1001, 0.2972, 0.09449, 0.2852, 0.09449, 0.04812, 0.1001, 0.2972, 0.01688, 0.2972, 0.0225, 0.2852, 0.09449, 0.2852, 0.01688, 0.2972, 0.01688, 0.03611, 0.0225, 0.04812, 0.0225, 0.2852, 0.1455, 0.03611, 0.2054, 0.03611, 0.1959, 0.04812, 0.1551, 0.04812, 0.2054, 0.03611, 0.2054, 0.2972, 0.1959, 0.2852, 0.1959, 0.04812, 0.2054, 0.2972, 0.1455, 0.2972, 0.1551, 0.2852, 0.1959, 0.2852, 0.1455, 0.2972, 0.1455, 0.03611, 0.1551, 0.04812, 0.1551, 0.2852])
me_plane_003.materials.append(mat_material_001)
me_plane_003.update()
me_cylinder = bpy.data.meshes.new('Cylinder')
me_cylinder.from_pydata([(-0.1405, 0.06504, 0.006292), (0.145, 0.06504, 0.006292), (-0.1405, 0.04729, -0.03655), (0.145, 0.04729, -0.03655), (-0.1405, 0.004445, -0.0543), (0.145, 0.004445, -0.0543), (-0.1405, -0.0384, -0.03655), (0.145, -0.0384, -0.03655), (-0.1405, -0.05615, 0.006292), (0.145, -0.05615, 0.006292), (-0.1405, -0.0384, 0.04914), (0.145, -0.0384, 0.04914), (-0.1405, 0.004445, 0.06688), (0.145, 0.004445, 0.06688), (-0.1405, 0.04729, 0.04914), (0.145, 0.04729, 0.04914), (-0.2069, -0.0008478, -0.1338), (-0.1109, -0.07054, -0.06049), (-0.2435, -0.1136, -0.06049), (-0.3254, -0.0008478, -0.06048), (-0.2435, 0.1119, -0.06049), (-0.1109, 0.06885, -0.06049), (-0.1702, -0.1136, 0.05809), (-0.3028, -0.07054, 0.05809), (-0.3028, 0.06885, 0.05809), (-0.1702, 0.1119, 0.05809), (-0.08828, -0.0008478, 0.05809), (-0.2069, -0.0008478, 0.1314), (-0.2284, -0.06713, -0.114), (-0.1505, -0.04181, -0.114), (-0.172, -0.1081, -0.07089), (-0.09409, -0.0008478, -0.07089), (-0.1505, 0.04012, -0.114), (-0.2765, -0.0008478, -0.114), (-0.2981, -0.06713, -0.07089), (-0.2284, 0.06543, -0.114), (-0.2981, 0.06543, -0.07089), (-0.172, 0.1064, -0.07089), (-0.08078, -0.04181, -0.001199), (-0.08078, 0.04012, -0.001199), (-0.2069, -0.1334, -0.001199), (-0.1289, -0.1081, -0.001199), (-0.3329, -0.04181, -0.001199), (-0.2848, -0.1081, -0.001199), (-0.2848, 0.1064, -0.001199), (-0.3329, 0.04012, -0.001199), (-0.1289, 0.1064, -0.001199), (-0.2069, 0.1317, -0.001199), (-0.1156, -0.06713, 0.0685), (-0.2417, -0.1081, 0.0685), (-0.3196, -0.0008478, 0.0685), (-0.2417, 0.1064, 0.0685), (-0.1156, 0.06543, 0.0685), (-0.1853, -0.06713, 0.1116), (-0.1372, -0.0008478, 0.1116), (-0.2632, -0.04181, 0.1116), (-0.2632, 0.04012, 0.1116), (-0.1853, 0.06543, 0.1116), (0.206, -0.0008478, -0.1338), (0.3019, -0.07054, -0.06049), (0.1694, -0.1136, -0.06049), (0.08742, -0.0008478, -0.06048), (0.1694, 0.1119, -0.06049), (0.3019, 0.06885, -0.06049), (0.2426, -0.1136, 0.05809), (0.1101, -0.07054, 0.05809), (0.1101, 0.06885, 0.05809), (0.2426, 0.1119, 0.05809), (0.3246, -0.0008478, 0.05809), (0.206, -0.0008478, 0.1314), (0.1845, -0.06713, -0.114), (0.2624, -0.04181, -0.114), (0.2408, -0.1081, -0.07089), (0.3188, -0.0008478, -0.07089), (0.2624, 0.04012, -0.114), (0.1363, -0.0008478, -0.114), (0.1148, -0.06713, -0.07089), (0.1845, 0.06543, -0.114), (0.1148, 0.06543, -0.07089), (0.2408, 0.1064, -0.07089), (0.3321, -0.04181, -0.001199), (0.3321, 0.04012, -0.001199), (0.206, -0.1334, -0.001199), (0.2839, -0.1081, -0.001199), (0.07991, -0.04181, -0.001199), (0.1281, -0.1081, -0.001199), (0.1281, 0.1064, -0.001199), (0.07991, 0.04012, -0.001199), (0.2839, 0.1064, -0.001199), (0.206, 0.1317, -0.001199), (0.2972, -0.06713, 0.0685), (0.1711, -0.1081, 0.0685), (0.09323, -0.0008478, 0.0685), (0.1711, 0.1064, 0.0685), (0.2972, 0.06543, 0.0685), (0.2275, -0.06713, 0.1116), (0.2757, -0.0008478, 0.1116), (0.1496, -0.04181, 0.1116), (0.1496, 0.04012, 0.1116), (0.2275, 0.06543, 0.1116)], [], [(0, 1, 3, 2), (2, 3, 5, 4), (4, 5, 7, 6), (6, 7, 9, 8), (8, 9, 11, 10), (10, 11, 13, 12), (3, 1, 15, 13, 11, 9, 7, 5), (12, 13, 15, 14), (14, 15, 1, 0), (0, 2, 4, 6, 8, 10, 12, 14), (16, 29, 28), (17, 29, 31), (16, 28, 33), (16, 33, 35), (16, 35, 32), (17, 31, 38), (18, 30, 40), (19, 34, 42), (20, 36, 44), (21, 37, 46), (17, 38, 41), (18, 40, 43), (19, 42, 45), (20, 44, 47), (21, 46, 39), (22, 48, 53), (23, 49, 55), (24, 50, 56), (25, 51, 57), (26, 52, 54), (54, 57, 27), (54, 52, 57), (52, 25, 57), (57, 56, 27), (57, 51, 56), (51, 24, 56), (56, 55, 27), (56, 50, 55), (50, 23, 55), (55, 53, 27), (55, 49, 53), (49, 22, 53), (53, 54, 27), (53, 48, 54), (48, 26, 54), (39, 52, 26), (39, 46, 52), (46, 25, 52), (47, 51, 25), (47, 44, 51), (44, 24, 51), (45, 50, 24), (45, 42, 50), (42, 23, 50), (43, 49, 23), (43, 40, 49), (40, 22, 49), (41, 48, 22), (41, 38, 48), (38, 26, 48), (46, 47, 25), (46, 37, 47), (37, 20, 47), (44, 45, 24), (44, 36, 45), (36, 19, 45), (42, 43, 23), (42, 34, 43), (34, 18, 43), (40, 41, 22), (40, 30, 41), (30, 17, 41), (38, 39, 26), (38, 31, 39), (31, 21, 39), (32, 37, 21), (32, 35, 37), (35, 20, 37), (35, 36, 20), (35, 33, 36), (33, 19, 36), (33, 34, 19), (33, 28, 34), (28, 18, 34), (31, 32, 21), (31, 29, 32), (29, 16, 32), (28, 30, 18), (28, 29, 30), (29, 17, 30), (58, 71, 70), (59, 71, 73), (58, 70, 75), (58, 75, 77), (58, 77, 74), (59, 73, 80), (60, 72, 82), (61, 76, 84), (62, 78, 86), (63, 79, 88), (59, 80, 83), (60, 82, 85), (61, 84, 87), (62, 86, 89), (63, 88, 81), (64, 90, 95), (65, 91, 97), (66, 92, 98), (67, 93, 99), (68, 94, 96), (96, 99, 69), (96, 94, 99), (94, 67, 99), (99, 98, 69), (99, 93, 98), (93, 66, 98), (98, 97, 69), (98, 92, 97), (92, 65, 97), (97, 95, 69), (97, 91, 95), (91, 64, 95), (95, 96, 69), (95, 90, 96), (90, 68, 96), (81, 94, 68), (81, 88, 94), (88, 67, 94), (89, 93, 67), (89, 86, 93), (86, 66, 93), (87, 92, 66), (87, 84, 92), (84, 65, 92), (85, 91, 65), (85, 82, 91), (82, 64, 91), (83, 90, 64), (83, 80, 90), (80, 68, 90), (88, 89, 67), (88, 79, 89), (79, 62, 89), (86, 87, 66), (86, 78, 87), (78, 61, 87), (84, 85, 65), (84, 76, 85), (76, 60, 85), (82, 83, 64), (82, 72, 83), (72, 59, 83), (80, 81, 68), (80, 73, 81), (73, 63, 81), (74, 79, 63), (74, 77, 79), (77, 62, 79), (77, 78, 62), (77, 75, 78), (75, 61, 78), (75, 76, 61), (75, 70, 76), (70, 60, 76), (73, 74, 63), (73, 71, 74), (71, 58, 74), (70, 72, 60), (70, 71, 72), (71, 59, 72)])
_uv = me_cylinder.uv_layers.new(name='UVMap')
_uv.uv.foreach_set('vector', [1.0, 0.5, 1.0, 1.0, 0.875, 1.0, 0.875, 0.5, 0.875, 0.5, 0.875, 1.0, 0.75, 1.0, 0.75, 0.5, 0.75, 0.5, 0.75, 1.0, 0.625, 1.0, 0.625, 0.5, 0.625, 0.5, 0.625, 1.0, 0.5, 1.0, 0.5, 0.5, 0.5, 0.5, 0.5, 1.0, 0.375, 1.0, 0.375, 0.5, 0.375, 0.5, 0.375, 1.0, 0.25, 1.0, 0.25, 0.5, 0.4197, 0.4197, 0.25, 0.49, 0.08029, 0.4197, 0.01, 0.25, 0.08029, 0.08029, 0.25, 0.01, 0.4197, 0.08029, 0.49, 0.25, 0.25, 0.5, 0.25, 1.0, 0.125, 1.0, 0.125, 0.5, 0.125, 0.5, 0.125, 1.0, 0.0, 1.0, 0.0, 0.5, 0.75, 0.49, 0.9197, 0.4197, 0.99, 0.25, 0.9197, 0.08029, 0.75, 0.01, 0.5803, 0.08029, 0.51, 0.25, 0.5803, 0.4197, 0.1818, 0.0, 0.2273, 0.07873, 0.1364, 0.07873, 0.2727, 0.1575, 0.3182, 0.07873, 0.3636, 0.1575, 0.9091, 0.0, 0.9545, 0.07873, 0.8636, 0.07873, 0.7273, 0.0, 0.7727, 0.07873, 0.6818, 0.07873, 0.5455, 0.0, 0.5909, 0.07873, 0.5, 0.07873, 0.2727, 0.1575, 0.3636, 0.1575, 0.3182, 0.2362, 0.09091, 0.1575, 0.1818, 0.1575, 0.1364, 0.2362, 0.8182, 0.1575, 0.9091, 0.1575, 0.8636, 0.2362, 0.6364, 0.1575, 0.7273, 0.1575, 0.6818, 0.2362, 0.4545, 0.1575, 0.5455, 0.1575, 0.5, 0.2362, 0.2727, 0.1575, 0.3182, 0.2362, 0.2273, 0.2362, 0.09091, 0.1575, 0.1364, 0.2362, 0.04546, 0.2362, 0.8182, 0.1575, 0.8636, 0.2362, 0.7727, 0.2362, 0.6364, 0.1575, 0.6818, 0.2362, 0.5909, 0.2362, 0.4545, 0.1575, 0.5, 0.2362, 0.4091, 0.2362, 0.1818, 0.3149, 0.2727, 0.3149, 0.2273, 0.3937, 0.0, 0.3149, 0.09091, 0.3149, 0.04546, 0.3937, 0.7273, 0.3149, 0.8182, 0.3149, 0.7727, 0.3937, 0.5455, 0.3149, 0.6364, 0.3149, 0.5909, 0.3937, 0.3636, 0.3149, 0.4545, 0.3149, 0.4091, 0.3937, 0.4091, 0.3937, 0.5, 0.3937, 0.4545, 0.4724, 0.4091, 0.3937, 0.4545, 0.3149, 0.5, 0.3937, 0.4545, 0.3149, 0.5455, 0.3149, 0.5, 0.3937, 0.5909, 0.3937, 0.6818, 0.3937, 0.6364, 0.4724, 0.5909, 0.3937, 0.6364, 0.3149, 0.6818, 0.3937, 0.6364, 0.3149, 0.7273, 0.3149, 0.6818, 0.3937, 0.7727, 0.3937, 0.8636, 0.3937, 0.8182, 0.4724, 0.7727, 0.3937, 0.8182, 0.3149, 0.8636, 0.3937, 0.8182, 0.3149, 0.9091, 0.3149, 0.8636, 0.3937, 0.04546, 0.3937, 0.1364, 0.3937, 0.09091, 0.4724, 0.04546, 0.3937, 0.09091, 0.3149, 0.1364, 0.3937, 0.09091, 0.3149, 0.1818, 0.3149, 0.1364, 0.3937, 0.2273, 0.3937, 0.3182, 0.3937, 0.2727, 0.4724, 0.2273, 0.3937, 0.2727, 0.3149, 0.3182, 0.3937, 0.2727, 0.3149, 0.3636, 0.3149, 0.3182, 0.3937, 0.4091, 0.2362, 0.4545, 0.3149, 0.3636, 0.3149, 0.4091, 0.2362, 0.5, 0.2362, 0.4545, 0.3149, 0.5, 0.2362, 0.5455, 0.3149, 0.4545, 0.3149, 0.5909, 0.2362, 0.6364, 0.3149, 0.5455, 0.3149, 0.5909, 0.2362, 0.6818, 0.2362, 0.6364, 0.3149, 0.6818, 0.2362, 0.7273, 0.3149, 0.6364, 0.3149, 0.7727, 0.2362, 0.8182, 0.3149, 0.7273, 0.3149, 0.7727, 0.2362, 0.8636, 0.2362, 0.8182, 0.3149, 0.8636, 0.2362, 0.9091, 0.3149, 0.8182, 0.3149, 0.04546, 0.2362, 0.09091, 0.3149, 0.0, 0.3149, 0.04546, 0.2362, 0.1364, 0.2362, 0.09091, 0.3149, 0.1364, 0.2362, 0.1818, 0.3149, 0.09091, 0.3149, 0.2273, 0.2362, 0.2727, 0.3149, 0.1818, 0.3149, 0.2273, 0.2362, 0.3182, 0.2362, 0.2727, 0.3149, 0.3182, 0.2362, 0.3636, 0.3149, 0.2727, 0.3149, 0.5, 0.2362, 0.5909, 0.2362, 0.5455, 0.3149, 0.5, 0.2362, 0.5455, 0.1575, 0.5909, 0.2362, 0.5455, 0.1575, 0.6364, 0.1575, 0.5909, 0.2362, 0.6818, 0.2362, 0.7727, 0.2362, 0.7273, 0.3149, 0.6818, 0.2362, 0.7273, 0.1575, 0.7727, 0.2362, 0.7273, 0.1575, 0.8182, 0.1575, 0.7727, 0.2362, 0.8636, 0.2362, 0.9545, 0.2362, 0.9091, 0.3149, 0.8636, 0.2362, 0.9091, 0.1575, 0.9545, 0.2362, 0.9091, 0.1575, 1.0, 0.1575, 0.9545, 0.2362, 0.1364, 0.2362, 0.2273, 0.2362, 0.1818, 0.3149, 0.1364, 0.2362, 0.1818, 0.1575, 0.2273, 0.2362, 0.1818, 0.1575, 0.2727, 0.1575, 0.2273, 0.2362, 0.3182, 0.2362, 0.4091, 0.2362, 0.3636, 0.3149, 0.3182, 0.2362, 0.3636, 0.1575, 0.4091, 0.2362, 0.3636, 0.1575, 0.4545, 0.1575, 0.4091, 0.2362, 0.5, 0.07873, 0.5455, 0.1575, 0.4545, 0.1575, 0.5, 0.07873, 0.5909, 0.07873, 0.5455, 0.1575, 0.5909, 0.07873, 0.6364, 0.1575, 0.5455, 0.1575, 0.6818, 0.07873, 0.7273, 0.1575, 0.6364, 0.1575, 0.6818, 0.07873, 0.7727, 0.07873, 0.7273, 0.1575, 0.7727, 0.07873, 0.8182, 0.1575, 0.7273, 0.1575, 0.8636, 0.07873, 0.9091, 0.1575, 0.8182, 0.1575, 0.8636, 0.07873, 0.9545, 0.07873, 0.9091, 0.1575, 0.9545, 0.07873, 1.0, 0.1575, 0.9091, 0.1575, 0.3636, 0.1575, 0.4091, 0.07873, 0.4545, 0.1575, 0.3636, 0.1575, 0.3182, 0.07873, 0.4091, 0.07873, 0.3182, 0.07873, 0.3636, 0.0, 0.4091, 0.07873, 0.1364, 0.07873, 0.1818, 0.1575, 0.09091, 0.1575, 0.1364, 0.07873, 0.2273, 0.07873, 0.1818, 0.1575, 0.2273, 0.07873, 0.2727, 0.1575, 0.1818, 0.1575, 0.1818, 0.0, 0.2273, 0.07873, 0.1364, 0.07873, 0.2727, 0.1575, 0.3182, 0.07873, 0.3636, 0.1575, 0.9091, 0.0, 0.9545, 0.07873, 0.8636, 0.07873, 0.7273, 0.0, 0.7727, 0.07873, 0.6818, 0.07873, 0.5455, 0.0, 0.5909, 0.07873, 0.5, 0.07873, 0.2727, 0.1575, 0.3636, 0.1575, 0.3182, 0.2362, 0.09091, 0.1575, 0.1818, 0.1575, 0.1364, 0.2362, 0.8182, 0.1575, 0.9091, 0.1575, 0.8636, 0.2362, 0.6364, 0.1575, 0.7273, 0.1575, 0.6818, 0.2362, 0.4545, 0.1575, 0.5455, 0.1575, 0.5, 0.2362, 0.2727, 0.1575, 0.3182, 0.2362, 0.2273, 0.2362, 0.09091, 0.1575, 0.1364, 0.2362, 0.04546, 0.2362, 0.8182, 0.1575, 0.8636, 0.2362, 0.7727, 0.2362, 0.6364, 0.1575, 0.6818, 0.2362, 0.5909, 0.2362, 0.4545, 0.1575, 0.5, 0.2362, 0.4091, 0.2362, 0.1818, 0.3149, 0.2727, 0.3149, 0.2273, 0.3937, 0.0, 0.3149, 0.09091, 0.3149, 0.04546, 0.3937, 0.7273, 0.3149, 0.8182, 0.3149, 0.7727, 0.3937, 0.5455, 0.3149, 0.6364, 0.3149, 0.5909, 0.3937, 0.3636, 0.3149, 0.4545, 0.3149, 0.4091, 0.3937, 0.4091, 0.3937, 0.5, 0.3937, 0.4545, 0.4724, 0.4091, 0.3937, 0.4545, 0.3149, 0.5, 0.3937, 0.4545, 0.3149, 0.5455, 0.3149, 0.5, 0.3937, 0.5909, 0.3937, 0.6818, 0.3937, 0.6364, 0.4724, 0.5909, 0.3937, 0.6364, 0.3149, 0.6818, 0.3937, 0.6364, 0.3149, 0.7273, 0.3149, 0.6818, 0.3937, 0.7727, 0.3937, 0.8636, 0.3937, 0.8182, 0.4724, 0.7727, 0.3937, 0.8182, 0.3149, 0.8636, 0.3937, 0.8182, 0.3149, 0.9091, 0.3149, 0.8636, 0.3937, 0.04546, 0.3937, 0.1364, 0.3937, 0.09091, 0.4724, 0.04546, 0.3937, 0.09091, 0.3149, 0.1364, 0.3937, 0.09091, 0.3149, 0.1818, 0.3149, 0.1364, 0.3937, 0.2273, 0.3937, 0.3182, 0.3937, 0.2727, 0.4724, 0.2273, 0.3937, 0.2727, 0.3149, 0.3182, 0.3937, 0.2727, 0.3149, 0.3636, 0.3149, 0.3182, 0.3937, 0.4091, 0.2362, 0.4545, 0.3149, 0.3636, 0.3149, 0.4091, 0.2362, 0.5, 0.2362, 0.4545, 0.3149, 0.5, 0.2362, 0.5455, 0.3149, 0.4545, 0.3149, 0.5909, 0.2362, 0.6364, 0.3149, 0.5455, 0.3149, 0.5909, 0.2362, 0.6818, 0.2362, 0.6364, 0.3149, 0.6818, 0.2362, 0.7273, 0.3149, 0.6364, 0.3149, 0.7727, 0.2362, 0.8182, 0.3149, 0.7273, 0.3149, 0.7727, 0.2362, 0.8636, 0.2362, 0.8182, 0.3149, 0.8636, 0.2362, 0.9091, 0.3149, 0.8182, 0.3149, 0.04546, 0.2362, 0.09091, 0.3149, 0.0, 0.3149, 0.04546, 0.2362, 0.1364, 0.2362, 0.09091, 0.3149, 0.1364, 0.2362, 0.1818, 0.3149, 0.09091, 0.3149, 0.2273, 0.2362, 0.2727, 0.3149, 0.1818, 0.3149, 0.2273, 0.2362, 0.3182, 0.2362, 0.2727, 0.3149, 0.3182, 0.2362, 0.3636, 0.3149, 0.2727, 0.3149, 0.5, 0.2362, 0.5909, 0.2362, 0.5455, 0.3149, 0.5, 0.2362, 0.5455, 0.1575, 0.5909, 0.2362, 0.5455, 0.1575, 0.6364, 0.1575, 0.5909, 0.2362, 0.6818, 0.2362, 0.7727, 0.2362, 0.7273, 0.3149, 0.6818, 0.2362, 0.7273, 0.1575, 0.7727, 0.2362, 0.7273, 0.1575, 0.8182, 0.1575, 0.7727, 0.2362, 0.8636, 0.2362, 0.9545, 0.2362, 0.9091, 0.3149, 0.8636, 0.2362, 0.9091, 0.1575, 0.9545, 0.2362, 0.9091, 0.1575, 1.0, 0.1575, 0.9545, 0.2362, 0.1364, 0.2362, 0.2273, 0.2362, 0.1818, 0.3149, 0.1364, 0.2362, 0.1818, 0.1575, 0.2273, 0.2362, 0.1818, 0.1575, 0.2727, 0.1575, 0.2273, 0.2362, 0.3182, 0.2362, 0.4091, 0.2362, 0.3636, 0.3149, 0.3182, 0.2362, 0.3636, 0.1575, 0.4091, 0.2362, 0.3636, 0.1575, 0.4545, 0.1575, 0.4091, 0.2362, 0.5, 0.07873, 0.5455, 0.1575, 0.4545, 0.1575, 0.5, 0.07873, 0.5909, 0.07873, 0.5455, 0.1575, 0.5909, 0.07873, 0.6364, 0.1575, 0.5455, 0.1575, 0.6818, 0.07873, 0.7273, 0.1575, 0.6364, 0.1575, 0.6818, 0.07873, 0.7727, 0.07873, 0.7273, 0.1575, 0.7727, 0.07873, 0.8182, 0.1575, 0.7273, 0.1575, 0.8636, 0.07873, 0.9091, 0.1575, 0.8182, 0.1575, 0.8636, 0.07873, 0.9545, 0.07873, 0.9091, 0.1575, 0.9545, 0.07873, 1.0, 0.1575, 0.9091, 0.1575, 0.3636, 0.1575, 0.4091, 0.07873, 0.4545, 0.1575, 0.3636, 0.1575, 0.3182, 0.07873, 0.4091, 0.07873, 0.3182, 0.07873, 0.3636, 0.0, 0.4091, 0.07873, 0.1364, 0.07873, 0.1818, 0.1575, 0.09091, 0.1575, 0.1364, 0.07873, 0.2273, 0.07873, 0.1818, 0.1575, 0.2273, 0.07873, 0.2727, 0.1575, 0.1818, 0.1575])
me_cylinder.materials.append(mat_material)
me_cylinder.update()

# ---- objects
ob_wall0 = bpy.data.objects.new('Wall0', me_plane)
ob_wall1 = bpy.data.objects.new('Wall1', me_plane_001)
ob_wall2 = bpy.data.objects.new('Wall2', me_plane_002)
ob_door = bpy.data.objects.new('Door', me_plane_003)
ob_cylinder = bpy.data.objects.new('Cylinder', me_cylinder)

# ---- transforms, parenting, visibility, modifiers, constraints
ob_wall0.location = (0.02277, -0.05552, 3.176)
ob_wall1.location = (-0.004923, 4.431, 3.167)
ob_wall2.location = (-0.004923, 6.692, 5.346)
ob_door.location = (-0.004923, 6.692, 2.038)
ob_cylinder.location = (0.001821, 6.098, 2.044)

# ---- collection membership
col_collection.objects.link(ob_wall0)
col_collection.objects.link(ob_wall1)
col_collection.objects.link(ob_wall2)
col_collection.objects.link(ob_door)
col_collection.objects.link(ob_cylinder)

# ---- scene / render settings (as saved in the file)
scene.frame_start = 1; scene.frame_end = 250; scene.frame_set(1)
scene.render.engine = 'BLENDER_EEVEE_NEXT'
scene.render.bake_bias = 0.0
scene.render.bake_samples = 0
scene.cycles.sampling_pattern = 'TABULATED_SOBOL'
scene.eevee.use_volume_custom_range = False
bpy.context.view_layer.update()

# ---- added for rendering (the .blend has no active camera and no usable light): camera, sun
cam_auto = bpy.data.cameras.new('AutoCamera')
cam_auto.lens = 50.0
cam_auto.sensor_width = 36.0
cam_auto.clip_end = 1000.0
ob_auto_camera = bpy.data.objects.new('AutoCamera', cam_auto)
scene.collection.objects.link(ob_auto_camera)
ob_auto_camera.location = (12.0203, -12.2074, 12.814)
ob_auto_camera.rotation_euler = (1.09748, -7.21219e-08, 0.694738)
scene.camera = ob_auto_camera
light_auto_sun = bpy.data.lights.new('AutoSun', 'SUN')
light_auto_sun.energy = 3.0
light_auto_sun.angle = 0.0523599
ob_auto_sun = bpy.data.objects.new('AutoSun', light_auto_sun)
scene.collection.objects.link(ob_auto_sun)
ob_auto_sun.rotation_euler = (0.872665, 0.174533, 0.523599)
bpy.context.view_layer.update()
